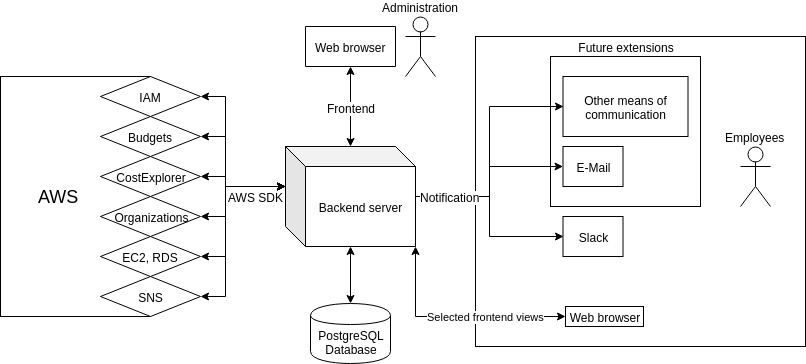

The diagram above was exported from draw.io. Its source (the exported page's mxGraphModel, read from the mxfile embedded in the PNG):
<mxGraphModel dx="1255" dy="775" grid="1" gridSize="10" guides="1" tooltips="1" connect="1" arrows="1" fold="1" page="1" pageScale="1" pageWidth="850" pageHeight="1100" math="0" shadow="0">
  <root>
    <mxCell id="0" />
    <mxCell id="1" parent="0" />
    <mxCell id="OORFv5lLoITncF38fU2--67" value="" style="rounded=0;whiteSpace=wrap;html=1;align=center;" parent="1" vertex="1">
      <mxGeometry x="570" y="90" width="330" height="310" as="geometry" />
    </mxCell>
    <mxCell id="OORFv5lLoITncF38fU2--36" value="&lt;span&gt;Future extensions&lt;br&gt;&lt;/span&gt;" style="rounded=0;whiteSpace=wrap;html=1;align=center;labelPosition=center;verticalLabelPosition=top;verticalAlign=bottom;" parent="1" vertex="1">
      <mxGeometry x="645" y="110" width="150" height="150" as="geometry" />
    </mxCell>
    <mxCell id="OORFv5lLoITncF38fU2--2" value="&lt;font style=&quot;font-size: 18px&quot;&gt;&amp;nbsp; &amp;nbsp; &amp;nbsp; &amp;nbsp;AWS&lt;/font&gt;" style="rounded=0;whiteSpace=wrap;html=1;labelPosition=center;verticalLabelPosition=middle;align=left;verticalAlign=middle;" parent="1" vertex="1">
      <mxGeometry x="95" y="130" width="150" height="240" as="geometry" />
    </mxCell>
    <mxCell id="OORFv5lLoITncF38fU2--52" style="edgeStyle=orthogonalEdgeStyle;rounded=0;orthogonalLoop=1;jettySize=auto;html=1;startArrow=classic;startFill=1;entryX=0;entryY=0;entryDx=0;entryDy=40;entryPerimeter=0;" parent="1" source="OORFv5lLoITncF38fU2--4" target="OORFv5lLoITncF38fU2--9" edge="1">
      <mxGeometry relative="1" as="geometry">
        <Array as="points">
          <mxPoint x="320" y="150" />
          <mxPoint x="320" y="240" />
        </Array>
      </mxGeometry>
    </mxCell>
    <mxCell id="OORFv5lLoITncF38fU2--4" value="IAM&lt;br&gt;" style="rhombus;whiteSpace=wrap;html=1;" parent="1" vertex="1">
      <mxGeometry x="195" y="130" width="100" height="40" as="geometry" />
    </mxCell>
    <mxCell id="OORFv5lLoITncF38fU2--43" value="" style="edgeStyle=orthogonalEdgeStyle;rounded=0;orthogonalLoop=1;jettySize=auto;html=1;startArrow=classic;startFill=1;" parent="1" source="OORFv5lLoITncF38fU2--5" target="OORFv5lLoITncF38fU2--7" edge="1">
      <mxGeometry relative="1" as="geometry" />
    </mxCell>
    <mxCell id="OORFv5lLoITncF38fU2--51" style="edgeStyle=orthogonalEdgeStyle;rounded=0;orthogonalLoop=1;jettySize=auto;html=1;startArrow=classic;startFill=1;entryX=0;entryY=0;entryDx=0;entryDy=40;entryPerimeter=0;" parent="1" source="OORFv5lLoITncF38fU2--5" target="OORFv5lLoITncF38fU2--9" edge="1">
      <mxGeometry relative="1" as="geometry">
        <Array as="points">
          <mxPoint x="320" y="190" />
          <mxPoint x="320" y="240" />
        </Array>
      </mxGeometry>
    </mxCell>
    <mxCell id="OORFv5lLoITncF38fU2--5" value="Budgets&lt;br&gt;" style="rhombus;whiteSpace=wrap;html=1;" parent="1" vertex="1">
      <mxGeometry x="195" y="170" width="100" height="40" as="geometry" />
    </mxCell>
    <mxCell id="OORFv5lLoITncF38fU2--50" style="edgeStyle=orthogonalEdgeStyle;rounded=0;orthogonalLoop=1;jettySize=auto;html=1;startArrow=classic;startFill=1;entryX=0;entryY=0;entryDx=0;entryDy=40;entryPerimeter=0;" parent="1" source="OORFv5lLoITncF38fU2--6" target="OORFv5lLoITncF38fU2--9" edge="1">
      <mxGeometry relative="1" as="geometry">
        <Array as="points">
          <mxPoint x="320" y="270" />
          <mxPoint x="320" y="240" />
        </Array>
      </mxGeometry>
    </mxCell>
    <mxCell id="OORFv5lLoITncF38fU2--6" value="Organizations" style="rhombus;whiteSpace=wrap;html=1;" parent="1" vertex="1">
      <mxGeometry x="195" y="250" width="100" height="40" as="geometry" />
    </mxCell>
    <mxCell id="OORFv5lLoITncF38fU2--48" style="edgeStyle=orthogonalEdgeStyle;rounded=0;orthogonalLoop=1;jettySize=auto;html=1;startArrow=classic;startFill=1;entryX=0;entryY=0;entryDx=0;entryDy=40;entryPerimeter=0;" parent="1" source="OORFv5lLoITncF38fU2--7" target="OORFv5lLoITncF38fU2--9" edge="1">
      <mxGeometry relative="1" as="geometry">
        <Array as="points">
          <mxPoint x="320" y="350" />
          <mxPoint x="320" y="240" />
        </Array>
      </mxGeometry>
    </mxCell>
    <mxCell id="OORFv5lLoITncF38fU2--7" value="SNS" style="rhombus;whiteSpace=wrap;html=1;" parent="1" vertex="1">
      <mxGeometry x="195" y="330" width="100" height="40" as="geometry" />
    </mxCell>
    <mxCell id="OORFv5lLoITncF38fU2--37" style="edgeStyle=orthogonalEdgeStyle;rounded=0;orthogonalLoop=1;jettySize=auto;html=1;startArrow=none;startFill=0;entryX=0;entryY=0.5;entryDx=0;entryDy=0;" parent="1" source="OORFv5lLoITncF38fU2--9" target="OORFv5lLoITncF38fU2--34" edge="1">
      <mxGeometry relative="1" as="geometry" />
    </mxCell>
    <mxCell id="OORFv5lLoITncF38fU2--38" style="edgeStyle=orthogonalEdgeStyle;rounded=0;orthogonalLoop=1;jettySize=auto;html=1;startArrow=none;startFill=0;" parent="1" source="OORFv5lLoITncF38fU2--9" target="OORFv5lLoITncF38fU2--33" edge="1">
      <mxGeometry relative="1" as="geometry" />
    </mxCell>
    <mxCell id="OORFv5lLoITncF38fU2--39" style="edgeStyle=orthogonalEdgeStyle;rounded=0;orthogonalLoop=1;jettySize=auto;html=1;startArrow=none;startFill=0;entryX=0;entryY=0.5;entryDx=0;entryDy=0;" parent="1" source="OORFv5lLoITncF38fU2--9" target="OORFv5lLoITncF38fU2--32" edge="1">
      <mxGeometry relative="1" as="geometry" />
    </mxCell>
    <mxCell id="OORFv5lLoITncF38fU2--61" value="Notification" style="text;html=1;resizable=0;points=[];align=center;verticalAlign=middle;labelBackgroundColor=#ffffff;" parent="OORFv5lLoITncF38fU2--39" vertex="1" connectable="0">
      <mxGeometry x="-0.7582" y="-2" relative="1" as="geometry">
        <mxPoint x="11.5" y="-2" as="offset" />
      </mxGeometry>
    </mxCell>
    <mxCell id="OORFv5lLoITncF38fU2--64" value="Selected frontend views" style="edgeStyle=orthogonalEdgeStyle;rounded=0;orthogonalLoop=1;jettySize=auto;html=1;exitX=1;exitY=1;exitDx=0;exitDy=0;exitPerimeter=0;startArrow=classic;startFill=1;entryX=0;entryY=0.5;entryDx=0;entryDy=0;" parent="1" source="OORFv5lLoITncF38fU2--9" target="OORFv5lLoITncF38fU2--62" edge="1">
      <mxGeometry x="0.2733" relative="1" as="geometry">
        <mxPoint as="offset" />
      </mxGeometry>
    </mxCell>
    <mxCell id="OORFv5lLoITncF38fU2--9" value="Backend server&lt;br&gt;" style="shape=cube;whiteSpace=wrap;html=1;boundedLbl=1;backgroundOutline=1;darkOpacity=0.05;darkOpacity2=0.1;" parent="1" vertex="1">
      <mxGeometry x="380" y="200" width="130" height="100" as="geometry" />
    </mxCell>
    <mxCell id="OORFv5lLoITncF38fU2--30" style="edgeStyle=orthogonalEdgeStyle;rounded=0;orthogonalLoop=1;jettySize=auto;html=1;startArrow=classic;startFill=1;" parent="1" source="OORFv5lLoITncF38fU2--14" target="OORFv5lLoITncF38fU2--9" edge="1">
      <mxGeometry relative="1" as="geometry" />
    </mxCell>
    <mxCell id="OORFv5lLoITncF38fU2--31" value="Frontend&lt;br&gt;" style="text;html=1;resizable=0;points=[];align=center;verticalAlign=middle;labelBackgroundColor=#ffffff;" parent="OORFv5lLoITncF38fU2--30" vertex="1" connectable="0">
      <mxGeometry x="-0.3077" relative="1" as="geometry">
        <mxPoint y="13" as="offset" />
      </mxGeometry>
    </mxCell>
    <mxCell id="OORFv5lLoITncF38fU2--14" value="Web browser&lt;br&gt;" style="verticalLabelPosition=middle;verticalAlign=middle;html=1;shape=mxgraph.basic.rect;fillColor=#ffffff;fillColor2=none;strokeColor=#000000;strokeWidth=1;size=20;indent=5;fontFamily=Helvetica;fontSize=12;fontColor=#000000;align=center;labelPosition=center;" parent="1" vertex="1">
      <mxGeometry x="400" y="80" width="90" height="40" as="geometry" />
    </mxCell>
    <mxCell id="OORFv5lLoITncF38fU2--23" value="&lt;div style=&quot;text-align: center&quot;&gt;&lt;span&gt;Administration&lt;/span&gt;&lt;/div&gt;" style="shape=umlActor;verticalLabelPosition=top;labelBackgroundColor=#ffffff;verticalAlign=bottom;html=1;outlineConnect=0;align=center;labelPosition=center;" parent="1" vertex="1">
      <mxGeometry x="500" y="70" width="30" height="60" as="geometry" />
    </mxCell>
    <mxCell id="OORFv5lLoITncF38fU2--57" style="edgeStyle=orthogonalEdgeStyle;rounded=0;orthogonalLoop=1;jettySize=auto;html=1;startArrow=classic;startFill=1;" parent="1" source="OORFv5lLoITncF38fU2--24" target="OORFv5lLoITncF38fU2--9" edge="1">
      <mxGeometry relative="1" as="geometry" />
    </mxCell>
    <mxCell id="OORFv5lLoITncF38fU2--24" value="PostgreSQL&lt;br&gt;Database" style="shape=cylinder;whiteSpace=wrap;html=1;boundedLbl=1;backgroundOutline=1;align=center;" parent="1" vertex="1">
      <mxGeometry x="405" y="357" width="80" height="60" as="geometry" />
    </mxCell>
    <mxCell id="OORFv5lLoITncF38fU2--32" value="Slack&lt;br&gt;" style="rounded=0;whiteSpace=wrap;html=1;align=center;" parent="1" vertex="1">
      <mxGeometry x="657.5" y="270" width="60" height="40" as="geometry" />
    </mxCell>
    <mxCell id="OORFv5lLoITncF38fU2--33" value="E-Mail&lt;br&gt;" style="rounded=0;whiteSpace=wrap;html=1;align=center;" parent="1" vertex="1">
      <mxGeometry x="657.5" y="200" width="60" height="40" as="geometry" />
    </mxCell>
    <mxCell id="OORFv5lLoITncF38fU2--34" value="Other means of communication" style="rounded=0;whiteSpace=wrap;html=1;align=center;" parent="1" vertex="1">
      <mxGeometry x="657.5" y="130" width="125" height="60" as="geometry" />
    </mxCell>
    <mxCell id="OORFv5lLoITncF38fU2--40" value="Employees" style="shape=umlActor;verticalLabelPosition=top;labelBackgroundColor=#ffffff;verticalAlign=bottom;html=1;outlineConnect=0;align=center;labelPosition=center;" parent="1" vertex="1">
      <mxGeometry x="835" y="200" width="30" height="60" as="geometry" />
    </mxCell>
    <mxCell id="OORFv5lLoITncF38fU2--49" style="edgeStyle=orthogonalEdgeStyle;rounded=0;orthogonalLoop=1;jettySize=auto;html=1;startArrow=classic;startFill=1;entryX=0;entryY=0;entryDx=0;entryDy=40;entryPerimeter=0;" parent="1" source="OORFv5lLoITncF38fU2--44" target="OORFv5lLoITncF38fU2--9" edge="1">
      <mxGeometry relative="1" as="geometry">
        <Array as="points">
          <mxPoint x="320" y="310" />
          <mxPoint x="320" y="240" />
        </Array>
      </mxGeometry>
    </mxCell>
    <mxCell id="OORFv5lLoITncF38fU2--44" value="EC2, RDS&lt;br&gt;" style="rhombus;whiteSpace=wrap;html=1;" parent="1" vertex="1">
      <mxGeometry x="195" y="290" width="100" height="40" as="geometry" />
    </mxCell>
    <mxCell id="OORFv5lLoITncF38fU2--47" style="edgeStyle=orthogonalEdgeStyle;rounded=0;orthogonalLoop=1;jettySize=auto;html=1;startArrow=classic;startFill=1;entryX=0;entryY=0;entryDx=0;entryDy=40;entryPerimeter=0;" parent="1" source="OORFv5lLoITncF38fU2--46" target="OORFv5lLoITncF38fU2--9" edge="1">
      <mxGeometry relative="1" as="geometry">
        <Array as="points">
          <mxPoint x="320" y="230" />
          <mxPoint x="320" y="240" />
        </Array>
      </mxGeometry>
    </mxCell>
    <mxCell id="OORFv5lLoITncF38fU2--54" value="AWS SDK" style="text;html=1;resizable=0;points=[];align=center;verticalAlign=middle;labelBackgroundColor=#ffffff;" parent="OORFv5lLoITncF38fU2--47" vertex="1" connectable="0">
      <mxGeometry x="0.6183" relative="1" as="geometry">
        <mxPoint x="-12" y="10" as="offset" />
      </mxGeometry>
    </mxCell>
    <mxCell id="OORFv5lLoITncF38fU2--46" value="CostExplorer" style="rhombus;whiteSpace=wrap;html=1;" parent="1" vertex="1">
      <mxGeometry x="195" y="210" width="100" height="40" as="geometry" />
    </mxCell>
    <mxCell id="OORFv5lLoITncF38fU2--62" value="Web browser" style="rounded=0;whiteSpace=wrap;html=1;align=center;" parent="1" vertex="1">
      <mxGeometry x="660" y="360" width="78" height="20" as="geometry" />
    </mxCell>
  </root>
</mxGraphModel>